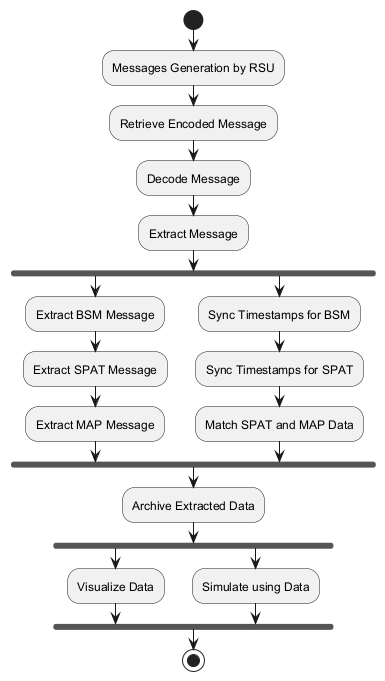

The diagram above was rendered by PlantUML. Its source (embedded in the PNG):
@startuml
start
:Messages Generation by RSU;
:Retrieve Encoded Message;
:Decode Message;
:Extract Message;

fork
  :Extract BSM Message;
  :Extract SPAT Message;
  :Extract MAP Message;
fork again
  :Sync Timestamps for BSM;
  :Sync Timestamps for SPAT;
  :Match SPAT and MAP Data;
end fork

:Archive Extracted Data;

fork
  :Visualize Data;
fork again
  :Simulate using Data;
end fork

stop
@enduml